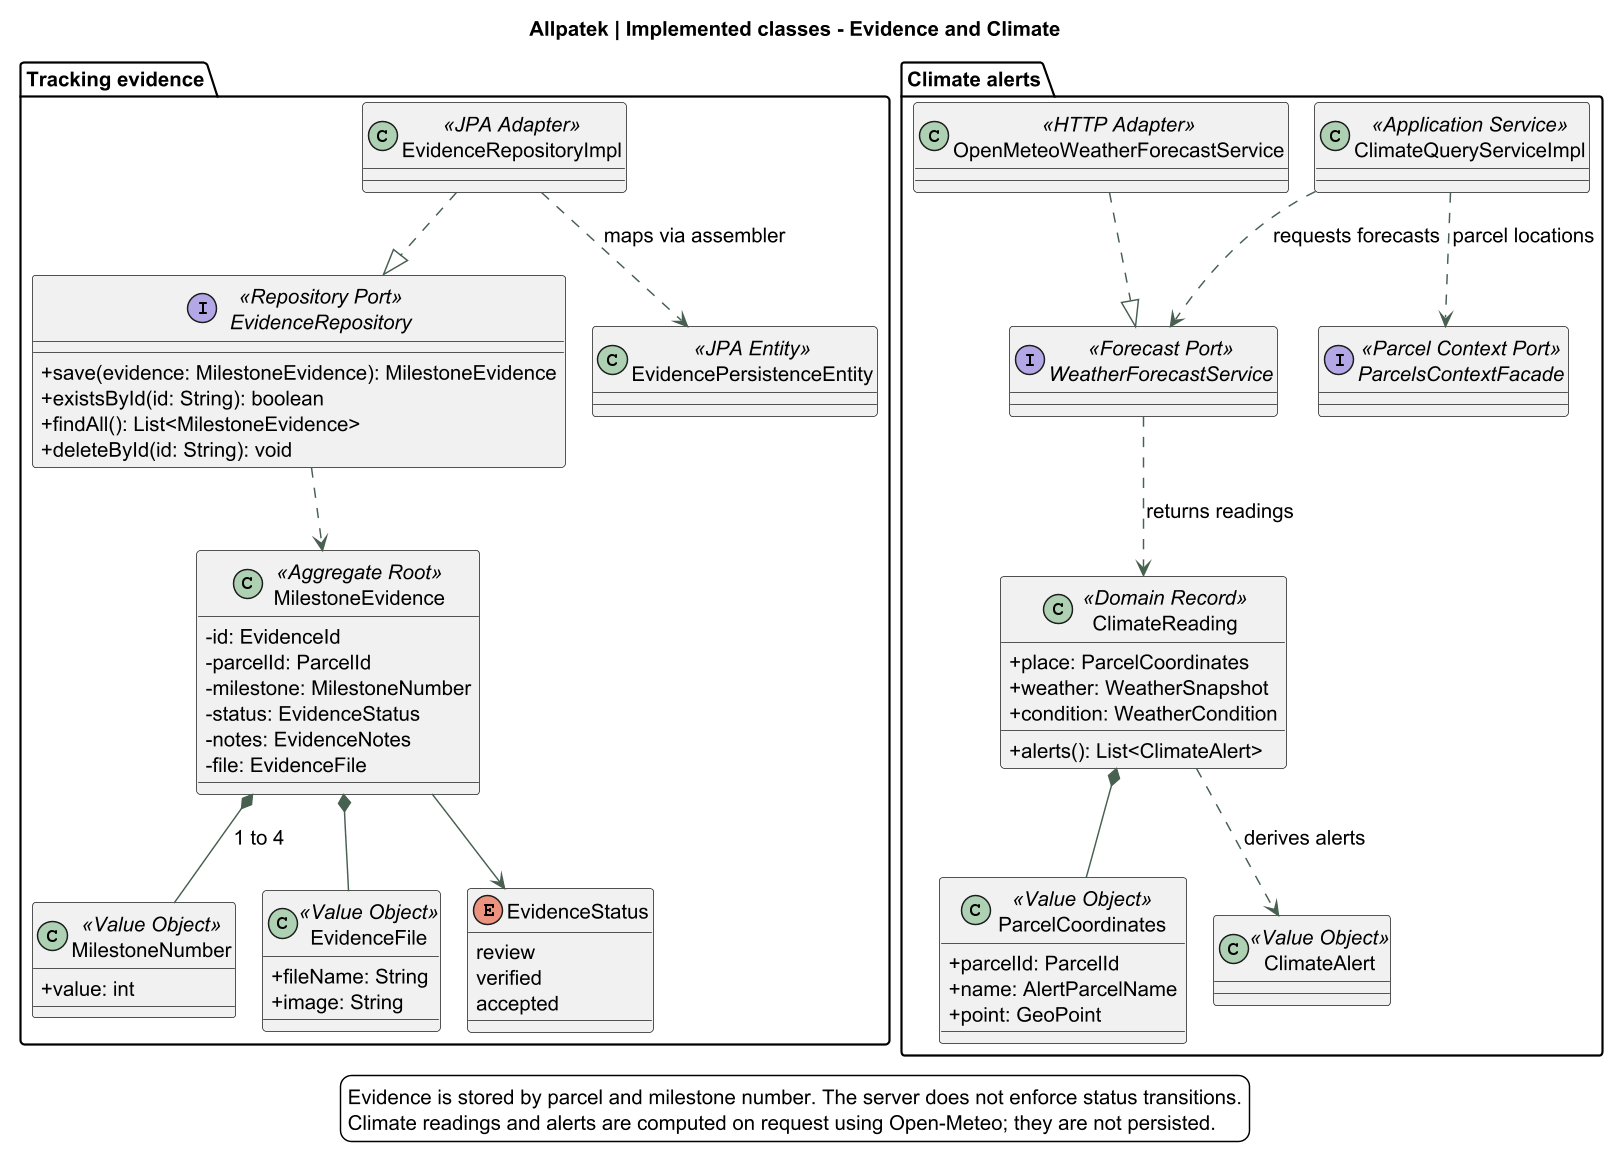

The diagram above was rendered by PlantUML. Its source (embedded in the PNG):
@startuml
!pragma layout smetana
skinparam backgroundColor white
skinparam defaultFontName SansSerif
skinparam defaultFontSize 14
skinparam shadowing false
skinparam classAttributeIconSize 0
skinparam ArrowColor #476050
skinparam dpi 140
title Allpatek | Implemented classes - Evidence and Climate
top to bottom direction

package "Tracking evidence" {
  class MilestoneEvidence <<Aggregate Root>> {
    -id: EvidenceId
    -parcelId: ParcelId
    -milestone: MilestoneNumber
    -status: EvidenceStatus
    -notes: EvidenceNotes
    -file: EvidenceFile
  }

  class MilestoneNumber <<Value Object>> {
    +value: int
  }

  class EvidenceFile <<Value Object>> {
    +fileName: String
    +image: String
  }

  enum EvidenceStatus {
    review
    verified
    accepted
  }

  interface EvidenceRepository <<Repository Port>> {
    +save(evidence: MilestoneEvidence): MilestoneEvidence
    +existsById(id: String): boolean
    +findAll(): List<MilestoneEvidence>
    +deleteById(id: String): void
  }

  class EvidenceRepositoryImpl <<JPA Adapter>>
  class EvidencePersistenceEntity <<JPA Entity>>

  MilestoneEvidence *-- MilestoneNumber : 1 to 4
  MilestoneEvidence *-- EvidenceFile
  MilestoneEvidence --> EvidenceStatus
  EvidenceRepository ..> MilestoneEvidence
  EvidenceRepositoryImpl ..|> EvidenceRepository
  EvidenceRepositoryImpl ..> EvidencePersistenceEntity : maps via assembler
}

package "Climate alerts" {
  class ClimateQueryServiceImpl <<Application Service>>
  interface ParcelsContextFacade <<Parcel Context Port>>
  interface WeatherForecastService <<Forecast Port>>
  class OpenMeteoWeatherForecastService <<HTTP Adapter>>
  class ClimateReading <<Domain Record>> {
    +place: ParcelCoordinates
    +weather: WeatherSnapshot
    +condition: WeatherCondition
    +alerts(): List<ClimateAlert>
  }

  class ParcelCoordinates <<Value Object>> {
    +parcelId: ParcelId
    +name: AlertParcelName
    +point: GeoPoint
  }

  class ClimateAlert <<Value Object>>

  ClimateQueryServiceImpl ..> ParcelsContextFacade : parcel locations
  ClimateQueryServiceImpl ..> WeatherForecastService : requests forecasts
  WeatherForecastService ..> ClimateReading : returns readings
  OpenMeteoWeatherForecastService ..|> WeatherForecastService
  ClimateReading *-- ParcelCoordinates
  ClimateReading ..> ClimateAlert : derives alerts
}

legend bottom
Evidence is stored by parcel and milestone number. The server does not enforce status transitions.
Climate readings and alerts are computed on request using Open-Meteo; they are not persisted.
endlegend
@enduml